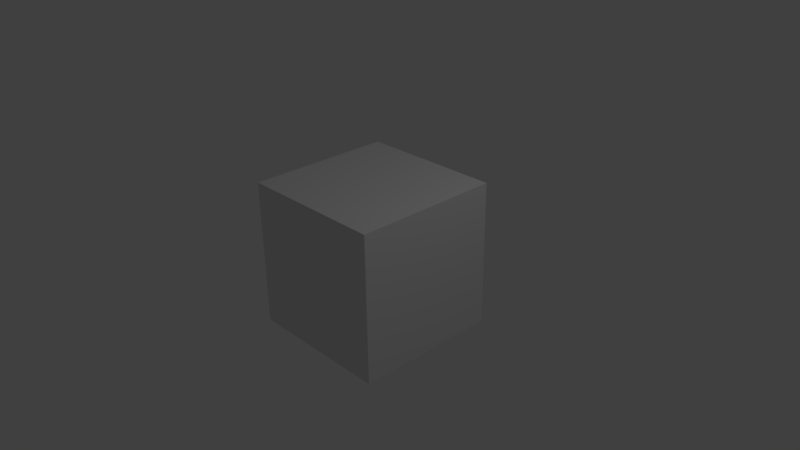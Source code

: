 # Source: all_animation_nodes.blend  (saved by Blender 2.77.0; exported with 4.5.12 LTS)
import bpy
from mathutils import Matrix  # noqa: F401  (used for matrix-valued properties, if any)

bpy.ops.wm.read_factory_settings(use_empty=True)
scene = bpy.context.scene
scene.name = 'Scene'

# ---- collections
col_collection_1 = bpy.data.collections.new('Collection 1'); scene.collection.children.link(col_collection_1)

# ---- materials (node trees are filled in below, after node groups)
mat_material = bpy.data.materials.new('Material')
mat_material.alpha_threshold = 0.0
mat_material.use_transparent_shadow = False
mat_material.roughness = 0.5
mat_material.line_color = (0.0, 0.0, 0.0, 1.0)

# ---- material node trees

# ---- world
world_world = bpy.data.worlds.new('World'); scene.world = world_world
world_world.color = (0.05088, 0.05088, 0.05088)
world_world.use_sun_shadow = False
world_world.sun_shadow_jitter_overblur = 0.0
world_world.cycles.sampling_method = 'MANUAL'

# ---- cameras
cam_camera = bpy.data.cameras.new('Camera')
cam_camera.clip_end = 100.0
cam_camera.lens = 35.0
cam_camera.sensor_width = 32.0
cam_camera.sensor_height = 18.0
cam_camera.ortho_scale = 7.314
cam_camera.dof.focus_distance = 0.0
cam_camera.dof.aperture_fstop = 128.0

# ---- lights
light_lamp = bpy.data.lights.new('Lamp', 'POINT')
light_lamp.transmission_factor = 0.0
light_lamp.cutoff_distance = 30.0
light_lamp.energy = 100.0
light_lamp.shadow_buffer_clip_start = 1.001
light_lamp.shadow_soft_size = 0.1
light_lamp.shadow_maximum_resolution = 0.006
light_lamp.use_absolute_resolution = True

# ---- meshes
me_cube = bpy.data.meshes.new('Cube')
me_cube.from_pydata([(1.0, 1.0, -1.0), (1.0, -1.0, -1.0), (-1.0, -1.0, -1.0), (-1.0, 1.0, -1.0), (1.0, 1.0, 1.0), (1.0, -1.0, 1.0), (-1.0, -1.0, 1.0), (-1.0, 1.0, 1.0)], [], [(0, 1, 2, 3), (4, 7, 6, 5), (0, 4, 5, 1), (1, 5, 6, 2), (2, 6, 7, 3), (4, 0, 3, 7)])
me_cube.materials.append(mat_material)
me_cube.use_remesh_preserve_volume = False
me_cube.use_remesh_preserve_attributes = False
me_cube.use_mirror_vertex_groups = False
me_cube.update()

# ---- objects
ob_empty = bpy.data.objects.new('Empty', None)
ob_cube = bpy.data.objects.new('Cube', me_cube)
ob_lamp = bpy.data.objects.new('Lamp', light_lamp)
ob_camera = bpy.data.objects.new('Camera', cam_camera)

# ---- transforms, parenting, visibility, modifiers, constraints
ob_empty.location = (0.0, 0.0, 0.0)
ob_empty.empty_image_offset = (0.0, 0.0)
ob_empty.lineart.crease_threshold = 0.0
ob_cube.location = (0.0, 0.0, 0.0)
ob_cube.lock_rotations_4d = False
ob_cube.empty_display_type = 'ARROWS'
ob_cube.lineart.crease_threshold = 0.0
ob_lamp.location = (4.076, 1.005, 5.904)
ob_lamp.rotation_euler = (0.6503, 0.05522, 1.866)
ob_lamp.lock_rotations_4d = False
ob_lamp.empty_display_type = 'ARROWS'
ob_lamp.color = (0.0, 0.0, 0.0, 0.0)
ob_lamp.lineart.crease_threshold = 0.0
ob_camera.location = (7.481, -6.508, 5.344)
ob_camera.rotation_euler = (1.109, 0.01082, 0.8149)
ob_camera.lock_rotations_4d = False
ob_camera.empty_display_type = 'ARROWS'
ob_camera.color = (0.0, 0.0, 0.0, 0.0)
ob_camera.display_type = 'WIRE'
ob_camera.lineart.crease_threshold = 0.0

# ---- collection membership
col_collection_1.objects.link(ob_empty)
col_collection_1.objects.link(ob_cube)
col_collection_1.objects.link(ob_lamp)
col_collection_1.objects.link(ob_camera)

# ---- scene / render settings (as saved in the file)
scene.camera = ob_camera
scene.frame_start = 1; scene.frame_end = 250; scene.frame_set(0)
scene.render.engine = 'BLENDER_EEVEE_NEXT'
scene.render.resolution_percentage = 50
scene.render.dither_intensity = 0.0
scene.cycles.use_denoising = False
scene.cycles.samples = 128
scene.cycles.sampling_pattern = 'TABULATED_SOBOL'
scene.cycles.light_sampling_threshold = 0.0
scene.cycles.use_adaptive_sampling = False
scene.cycles.use_light_tree = False
scene.cycles.blur_glossy = 0.0
scene.cycles.sample_clamp_indirect = 0.0
scene.view_settings.view_transform = 'Standard'
bpy.context.view_layer.update()
